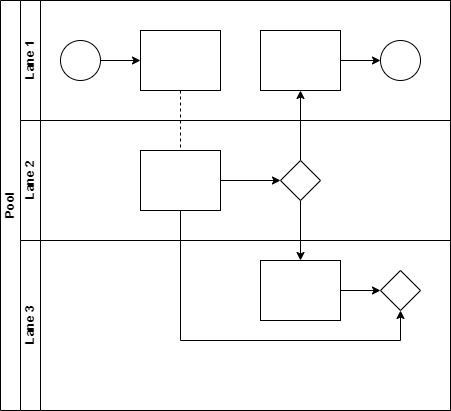

The diagram above was exported from draw.io. Its source (the exported page's mxGraphModel, read from the mxfile embedded in the PNG):
<mxGraphModel dx="1674" dy="772" grid="1" gridSize="10" guides="1" tooltips="1" connect="1" arrows="1" fold="1" page="1" pageScale="1" pageWidth="827" pageHeight="1169" math="0" shadow="0">
  <root>
    <mxCell id="0" />
    <mxCell id="1" parent="0" />
    <mxCell id="dNxyNK7c78bLwvsdeMH5-19" value="Pool" style="swimlane;html=1;childLayout=stackLayout;resizeParent=1;resizeParentMax=0;horizontal=0;startSize=20;horizontalStack=0;" parent="1" vertex="1">
      <mxGeometry x="120" y="120" width="450" height="410" as="geometry" />
    </mxCell>
    <mxCell id="dNxyNK7c78bLwvsdeMH5-27" value="" style="edgeStyle=orthogonalEdgeStyle;rounded=0;orthogonalLoop=1;jettySize=auto;html=1;dashed=1;endArrow=none;endFill=0;" parent="dNxyNK7c78bLwvsdeMH5-19" source="dNxyNK7c78bLwvsdeMH5-24" target="dNxyNK7c78bLwvsdeMH5-26" edge="1">
      <mxGeometry relative="1" as="geometry" />
    </mxCell>
    <mxCell id="dNxyNK7c78bLwvsdeMH5-31" style="edgeStyle=orthogonalEdgeStyle;rounded=0;orthogonalLoop=1;jettySize=auto;html=1;endArrow=classic;endFill=1;" parent="dNxyNK7c78bLwvsdeMH5-19" source="dNxyNK7c78bLwvsdeMH5-28" target="dNxyNK7c78bLwvsdeMH5-30" edge="1">
      <mxGeometry relative="1" as="geometry" />
    </mxCell>
    <mxCell id="dNxyNK7c78bLwvsdeMH5-35" style="edgeStyle=orthogonalEdgeStyle;rounded=0;orthogonalLoop=1;jettySize=auto;html=1;endArrow=classic;endFill=1;" parent="dNxyNK7c78bLwvsdeMH5-19" source="dNxyNK7c78bLwvsdeMH5-28" target="dNxyNK7c78bLwvsdeMH5-34" edge="1">
      <mxGeometry relative="1" as="geometry" />
    </mxCell>
    <mxCell id="dNxyNK7c78bLwvsdeMH5-38" style="edgeStyle=orthogonalEdgeStyle;rounded=0;orthogonalLoop=1;jettySize=auto;html=1;endArrow=classic;endFill=1;" parent="dNxyNK7c78bLwvsdeMH5-19" source="dNxyNK7c78bLwvsdeMH5-26" target="dNxyNK7c78bLwvsdeMH5-36" edge="1">
      <mxGeometry relative="1" as="geometry">
        <Array as="points">
          <mxPoint x="180" y="340" />
          <mxPoint x="400" y="340" />
        </Array>
      </mxGeometry>
    </mxCell>
    <mxCell id="dNxyNK7c78bLwvsdeMH5-20" value="Lane 1" style="swimlane;html=1;startSize=20;horizontal=0;" parent="dNxyNK7c78bLwvsdeMH5-19" vertex="1">
      <mxGeometry x="20" width="430" height="120" as="geometry" />
    </mxCell>
    <mxCell id="dNxyNK7c78bLwvsdeMH5-25" value="" style="edgeStyle=orthogonalEdgeStyle;rounded=0;orthogonalLoop=1;jettySize=auto;html=1;" parent="dNxyNK7c78bLwvsdeMH5-20" source="dNxyNK7c78bLwvsdeMH5-23" target="dNxyNK7c78bLwvsdeMH5-24" edge="1">
      <mxGeometry relative="1" as="geometry" />
    </mxCell>
    <mxCell id="dNxyNK7c78bLwvsdeMH5-23" value="" style="ellipse;whiteSpace=wrap;html=1;" parent="dNxyNK7c78bLwvsdeMH5-20" vertex="1">
      <mxGeometry x="40" y="40" width="40" height="40" as="geometry" />
    </mxCell>
    <mxCell id="dNxyNK7c78bLwvsdeMH5-24" value="" style="rounded=0;whiteSpace=wrap;html=1;fontFamily=Helvetica;fontSize=12;fontColor=#000000;align=center;" parent="dNxyNK7c78bLwvsdeMH5-20" vertex="1">
      <mxGeometry x="120" y="30" width="80" height="60" as="geometry" />
    </mxCell>
    <mxCell id="dNxyNK7c78bLwvsdeMH5-33" value="" style="edgeStyle=orthogonalEdgeStyle;rounded=0;orthogonalLoop=1;jettySize=auto;html=1;endArrow=classic;endFill=1;" parent="dNxyNK7c78bLwvsdeMH5-20" source="dNxyNK7c78bLwvsdeMH5-30" target="dNxyNK7c78bLwvsdeMH5-32" edge="1">
      <mxGeometry relative="1" as="geometry" />
    </mxCell>
    <mxCell id="dNxyNK7c78bLwvsdeMH5-30" value="" style="rounded=0;whiteSpace=wrap;html=1;fontFamily=Helvetica;fontSize=12;fontColor=#000000;align=center;" parent="dNxyNK7c78bLwvsdeMH5-20" vertex="1">
      <mxGeometry x="240" y="30" width="80" height="60" as="geometry" />
    </mxCell>
    <mxCell id="dNxyNK7c78bLwvsdeMH5-32" value="" style="ellipse;whiteSpace=wrap;html=1;" parent="dNxyNK7c78bLwvsdeMH5-20" vertex="1">
      <mxGeometry x="360" y="40" width="40" height="40" as="geometry" />
    </mxCell>
    <mxCell id="dNxyNK7c78bLwvsdeMH5-21" value="Lane 2" style="swimlane;html=1;startSize=20;horizontal=0;" parent="dNxyNK7c78bLwvsdeMH5-19" vertex="1">
      <mxGeometry x="20" y="120" width="430" height="120" as="geometry">
        <mxRectangle x="20" y="120" width="430" height="30" as="alternateBounds" />
      </mxGeometry>
    </mxCell>
    <mxCell id="dNxyNK7c78bLwvsdeMH5-29" value="" style="edgeStyle=orthogonalEdgeStyle;rounded=0;orthogonalLoop=1;jettySize=auto;html=1;endArrow=classic;endFill=1;" parent="dNxyNK7c78bLwvsdeMH5-21" source="dNxyNK7c78bLwvsdeMH5-26" target="dNxyNK7c78bLwvsdeMH5-28" edge="1">
      <mxGeometry relative="1" as="geometry" />
    </mxCell>
    <mxCell id="dNxyNK7c78bLwvsdeMH5-26" value="" style="rounded=0;whiteSpace=wrap;html=1;fontFamily=Helvetica;fontSize=12;fontColor=#000000;align=center;" parent="dNxyNK7c78bLwvsdeMH5-21" vertex="1">
      <mxGeometry x="120" y="30" width="80" height="60" as="geometry" />
    </mxCell>
    <mxCell id="dNxyNK7c78bLwvsdeMH5-28" value="" style="rhombus;whiteSpace=wrap;html=1;fontFamily=Helvetica;fontSize=12;fontColor=#000000;align=center;" parent="dNxyNK7c78bLwvsdeMH5-21" vertex="1">
      <mxGeometry x="260" y="40" width="40" height="40" as="geometry" />
    </mxCell>
    <mxCell id="dNxyNK7c78bLwvsdeMH5-22" value="Lane 3" style="swimlane;html=1;startSize=20;horizontal=0;" parent="dNxyNK7c78bLwvsdeMH5-19" vertex="1">
      <mxGeometry x="20" y="240" width="430" height="170" as="geometry" />
    </mxCell>
    <mxCell id="dNxyNK7c78bLwvsdeMH5-37" value="" style="edgeStyle=orthogonalEdgeStyle;rounded=0;orthogonalLoop=1;jettySize=auto;html=1;endArrow=classic;endFill=1;" parent="dNxyNK7c78bLwvsdeMH5-22" source="dNxyNK7c78bLwvsdeMH5-34" target="dNxyNK7c78bLwvsdeMH5-36" edge="1">
      <mxGeometry relative="1" as="geometry" />
    </mxCell>
    <mxCell id="dNxyNK7c78bLwvsdeMH5-34" value="" style="rounded=0;whiteSpace=wrap;html=1;fontFamily=Helvetica;fontSize=12;fontColor=#000000;align=center;" parent="dNxyNK7c78bLwvsdeMH5-22" vertex="1">
      <mxGeometry x="240" y="20" width="80" height="60" as="geometry" />
    </mxCell>
    <mxCell id="dNxyNK7c78bLwvsdeMH5-36" value="" style="rhombus;whiteSpace=wrap;html=1;fontFamily=Helvetica;fontSize=12;fontColor=#000000;align=center;" parent="dNxyNK7c78bLwvsdeMH5-22" vertex="1">
      <mxGeometry x="360" y="30" width="40" height="40" as="geometry" />
    </mxCell>
  </root>
</mxGraphModel>